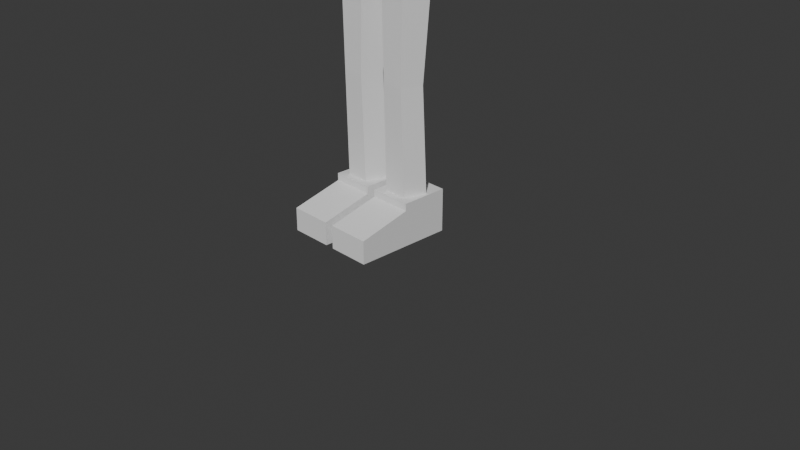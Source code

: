 # Source: Untitled4.blend  (saved by Blender 5.1.30; exported with 4.5.12 LTS)
import bpy
from mathutils import Matrix  # noqa: F401  (used for matrix-valued properties, if any)

bpy.ops.wm.read_factory_settings(use_empty=True)
scene = bpy.context.scene
scene.name = 'Scene'

# ---- collections
col_collection = bpy.data.collections.new('Collection'); scene.collection.children.link(col_collection)

# ---- world
world_world = bpy.data.worlds.new('World'); scene.world = world_world
world_world.use_nodes = True; world_world.node_tree.nodes.clear()
_N = world_world.node_tree.nodes; _L = world_world.node_tree.links
n0 = _N.new('ShaderNodeOutputWorld'); n0.name = 'World Output'; n0.location = (200, 100)
n1 = _N.new('ShaderNodeBackground'); n1.name = 'Background'; n1.location = (-200, 100)
n1.inputs[0].default_value = (0.05088, 0.05088, 0.05088, 1.0)
_L.new(n1.outputs[0], n0.inputs[0])
n0.is_active_output = True
world_world.color = (0.05088, 0.05088, 0.05088)
world_world.sun_shadow_jitter_overblur = 0.0

# ---- cameras
cam_camera = bpy.data.cameras.new('Camera')
cam_camera.clip_end = 100.0
cam_camera.ortho_scale = 7.314

# ---- meshes
me_cube_001 = bpy.data.meshes.new('Cube.001')
me_cube_001.from_pydata([(0.04756, -0.9191, 0.008213), (0.04756, -0.9191, 0.2515), (0.04756, 0.1176, 0.008213), (0.04756, 0.1176, 0.3847), (0.494, -0.9191, 0.008213), (0.494, -0.9191, 0.2515), (0.494, 0.1176, 0.008213), (0.494, 0.1176, 0.3847), (0.04756, -0.3772, 0.008213), (0.04756, -0.3772, 0.3831), (0.494, -0.3772, 0.008213), (0.494, -0.3772, 0.3831), (0.04756, 0.1173, 0.4603), (0.494, 0.1173, 0.4603), (0.04756, -0.3775, 0.4603), (0.494, -0.3775, 0.4603)], [], [(8, 9, 3, 2), (2, 3, 7, 6), (10, 11, 5, 4), (4, 5, 1, 0), (8, 10, 4, 0), (11, 9, 1, 5), (7, 3, 12, 13), (2, 6, 10, 8), (6, 7, 11, 10), (0, 1, 9, 8), (13, 12, 14, 15), (9, 11, 15, 14), (11, 7, 13, 15), (3, 9, 14, 12)])
_uv = me_cube_001.uv_layers.new(name='UVMap')
_uv.uv.foreach_set('vector', [0.375, 0.1307, 0.625, 0.1307, 0.625, 0.25, 0.375, 0.25, 0.375, 0.25, 0.625, 0.25, 0.625, 0.5, 0.375, 0.5, 0.375, 0.6193, 0.625, 0.6193, 0.625, 0.75, 0.375, 0.75, 0.375, 0.75, 0.625, 0.75, 0.625, 1.0, 0.375, 1.0, 0.125, 0.6193, 0.375, 0.6193, 0.375, 0.75, 0.125, 0.75, 0.625, 0.6193, 0.875, 0.6193, 0.875, 0.75, 0.625, 0.75, 0.625, 0.5, 0.625, 0.25, 0.625, 0.25, 0.625, 0.5, 0.125, 0.5, 0.375, 0.5, 0.375, 0.6193, 0.125, 0.6193, 0.375, 0.5, 0.625, 0.5, 0.625, 0.6193, 0.375, 0.6193, 0.375, 0.0, 0.625, 0.0, 0.625, 0.1307, 0.375, 0.1307, 0.625, 0.5, 0.875, 0.5, 0.875, 0.6193, 0.625, 0.6193, 0.875, 0.6193, 0.625, 0.6193, 0.625, 0.6193, 0.875, 0.6193, 0.625, 0.6193, 0.625, 0.5, 0.625, 0.5, 0.625, 0.6193, 0.625, 0.25, 0.625, 0.1307, 0.625, 0.1307, 0.625, 0.25])
me_cube_001.update()
me_cylinder = bpy.data.meshes.new('Cylinder')
me_cylinder.from_pydata([(0.2711, 0.06123, 0.4451), (0.2711, 0.005544, 1.565), (0.4666, -0.08081, 0.4451), (0.4545, -0.1277, 1.565), (0.3919, -0.3106, 0.4451), (0.3844, -0.3432, 1.565), (0.1503, -0.3106, 0.4451), (0.1578, -0.3432, 1.565), (0.07562, -0.08081, 0.4451), (0.08778, -0.1277, 1.565), (0.2711, 0.1007, 2.711), (0.5042, -0.06861, 2.711), (0.4152, -0.3426, 2.711), (0.1271, -0.3426, 2.711), (0.03807, -0.06861, 2.711)], [], [(0, 1, 3, 2), (2, 3, 5, 4), (4, 5, 7, 6), (6, 7, 9, 8), (8, 9, 1, 0), (7, 5, 12, 13), (3, 1, 10, 11), (9, 7, 13, 14), (5, 3, 11, 12), (1, 9, 14, 10)])
_uv = me_cylinder.uv_layers.new(name='UVMap')
_uv.uv.foreach_set('vector', [1.0, 0.0, 1.0, 1.0, 0.8, 1.0, 0.8, 0.0, 0.8, 0.0, 0.8, 1.0, 0.6, 1.0, 0.6, 0.0, 0.6, 0.0, 0.6, 1.0, 0.4, 1.0, 0.4, 0.0, 0.4, 0.0, 0.4, 1.0, 0.2, 1.0, 0.2, 0.0, 0.2, 0.0, 0.2, 1.0, 2.98e-08, 1.0, 2.98e-08, 0.0, 0.4, 1.0, 0.6, 1.0, 0.6, 1.0, 0.4, 1.0, 0.8, 1.0, 1.0, 1.0, 1.0, 1.0, 0.8, 1.0, 0.2, 1.0, 0.4, 1.0, 0.4, 1.0, 0.2, 1.0, 0.6, 1.0, 0.8, 1.0, 0.8, 1.0, 0.6, 1.0, 2.98e-08, 1.0, 0.2, 1.0, 0.2, 1.0, 2.98e-08, 1.0])
me_cylinder.update()
me_cube_002 = bpy.data.meshes.new('Cube.002')
me_cube_002.from_pydata([(0.4047, -0.3984, -1.044), (0.4333, -0.4156, -0.573), (0.2107, 0.1727, -1.044), (0.2282, 0.1883, -0.573), (0.5189, -0.06926, -1.044), (0.554, -0.0676, -0.573), (0.0, 0.1333, -0.573), (0.0, -0.4316, -1.044), (0.0, -0.07348, -0.573), (0.0, 0.2027, -1.044), (0.0, -0.3548, -0.573), (0.0, -0.06605, -1.044)], [], [(9, 6, 3, 2), (4, 5, 1, 0), (11, 4, 0, 7), (9, 2, 4, 11), (2, 3, 5, 4), (0, 1, 10, 7), (5, 8, 10, 1), (3, 6, 8, 5)])
_uv = me_cube_002.uv_layers.new(name='UVMap')
_uv.uv.foreach_set('vector', [0.375, 0.375, 0.625, 0.375, 0.625, 0.5, 0.375, 0.5, 0.375, 0.6059, 0.625, 0.6059, 0.625, 0.75, 0.375, 0.75, 0.25, 0.6059, 0.375, 0.6059, 0.375, 0.75, 0.25, 0.75, 0.25, 0.5, 0.375, 0.5, 0.375, 0.6059, 0.25, 0.6059, 0.375, 0.5, 0.625, 0.5, 0.625, 0.6059, 0.375, 0.6059, 0.375, 0.75, 0.625, 0.75, 0.625, 0.875, 0.375, 0.875, 0.625, 0.6059, 0.75, 0.6059, 0.75, 0.75, 0.625, 0.75, 0.625, 0.5, 0.75, 0.5, 0.75, 0.6059, 0.625, 0.6059])
me_cube_002.update()
me_cube_003 = bpy.data.meshes.new('Cube.003')
me_cube_003.from_pydata([(0.0, 0.2404, -0.7172), (0.0, -0.4652, -0.5898), (0.5131, -0.3152, -0.5938), (0.4397, 0.04684, -0.6177), (0.6293, -0.3973, -1.001), (0.4674, -0.3222, 0.5576), (0.6293, 0.1281, -1.001), (0.4674, 0.0869, 0.5576), (0.09209, 0.3234, -1.179), (0.0, 0.2461, 0.5883), (0.09209, -0.5768, -1.179), (0.0, -0.4999, 0.5883), (0.0, -0.2969, -0.5898), (0.1032, -0.4164, -1.11), (0.5667, 0.107, -0.8903), (0.5667, -0.376, -0.8903), (0.07483, -0.5406, -0.9671), (0.03137, 0.2868, -0.9671), (0.07483, -0.3988, -0.9671), (0.0, -0.4119, -0.9828), (0.0, 0.2671, -0.099), (0.0, -0.5208, -0.099), (0.4941, -0.3645, -0.09912), (0.4072, 0.09549, -0.1274), (0.0, 0.1673, -0.7172), (0.09209, 0.2503, -1.179), (0.03137, 0.2138, -0.9456), (0.03137, 0.1389, -0.9868), (0.0, 0.2037, -0.9456), (9.313e-10, 0.1311, -0.9868), (0.5052, -0.1342, -0.6057), (0.6634, -0.1346, -1.001), (0.4951, -0.1176, 0.5576), (0.0, -0.1269, 0.5883), (0.09209, -0.1267, -1.179), (0.6008, -0.1345, -0.8903), (0.4848, -0.1345, -0.1133), (0.3551, 0.1423, -0.6363), (0.4121, -0.4075, -0.5938), (0.3785, 0.1945, 0.5628), (0.5096, -0.5317, -1.041), (0.5096, 0.2663, -1.041), (0.3785, -0.4267, 0.5628), (0.4571, -0.4993, -0.9075), (0.4474, 0.2342, -0.9075), (0.384, -0.4818, -0.09909), (0.3164, 0.2167, -0.1211), (0.4, -0.1161, 0.5628), (0.5361, -0.1327, -1.041), (0.2515, -0.4308, -0.5938), (0.3192, 0.307, -1.104), (0.2371, -0.4535, 0.5709), (0.2828, -0.5309, -0.9347), (0.2089, -0.5117, -0.09905), (0.3336, -0.1296, -1.104), (0.2205, 0.1707, -0.666), (0.2371, 0.2262, 0.5709), (0.3192, -0.5661, -1.104), (0.2577, 0.2717, -0.9347), (0.1721, 0.2525, -0.111), (0.2488, -0.1137, 0.5709), (0.0, 0.202, -0.3947), (0.0, -0.4558, -0.3337), (0.488, -0.3163, -0.337), (0.4168, 0.04804, -0.3602), (0.4803, -0.1341, -0.3486), (0.3388, 0.1441, -0.3661), (0.3941, -0.4092, -0.337), (0.1852, 0.156, -0.3756), (0.2153, -0.4493, -0.337), (0.0, 0.2987, 0.1965), (0.0, -0.5522, 0.1965), (0.4928, -0.383, 0.1842), (0.4433, 0.1138, 0.1681), (0.5022, -0.1346, 0.1762), (0.383, -0.5098, 0.187), (0.3445, 0.2445, 0.1744), (0.1874, 0.2831, 0.1845), (0.2083, -0.5422, 0.1913), (0.0, 0.3033, 0.5077), (0.0, -0.557, 0.5077), (0.4915, -0.3856, 0.4827), (0.4594, 0.08631, 0.4921), (0.5205, -0.1345, 0.481), (0.3819, -0.5139, 0.4882), (0.3722, 0.1936, 0.4972), (0.2337, 0.2252, 0.5054), (0.2078, -0.5468, 0.4971), (0.0, 0.2774, 0.6841), (0.0, -0.4999, 0.5922), (0.2623, -0.4707, 0.6667), (0.2623, 0.2434, 0.6667), (0.2746, -0.1137, 0.6667)], [], [(85, 39, 7, 82), (83, 32, 5, 81), (48, 31, 4, 40), (44, 37, 3, 14), (60, 33, 11, 51), (35, 30, 2, 15), (87, 51, 11, 80), (52, 49, 1, 16), (16, 1, 12, 18), (10, 16, 18, 13), (57, 52, 16, 10), (31, 35, 15, 4), (41, 44, 14, 6), (18, 12, 19), (69, 53, 21, 62), (65, 36, 22, 63), (66, 46, 23, 64), (0, 17, 26, 24), (17, 8, 25, 26), (24, 26, 28), (28, 26, 27, 29), (19, 29, 27, 18), (25, 27, 26), (18, 27, 25, 13), (10, 13, 25), (64, 23, 36, 65), (6, 14, 35, 31), (14, 3, 30, 35), (56, 9, 33, 60), (41, 6, 31, 48), (82, 7, 32, 83), (50, 41, 48, 54), (7, 39, 47, 32), (68, 59, 46, 66), (63, 22, 45, 67), (50, 58, 44, 41), (4, 15, 43, 40), (15, 2, 38, 43), (81, 5, 42, 84), (32, 47, 42, 5), (58, 55, 37, 44), (54, 48, 40, 57), (86, 56, 39, 85), (79, 9, 56, 86), (34, 54, 57, 10), (17, 0, 55, 58), (8, 17, 58, 50), (61, 20, 59, 68), (8, 50, 54, 34), (39, 56, 60, 47), (67, 45, 53, 69), (40, 43, 52, 57), (43, 38, 49, 52), (84, 42, 51, 87), (47, 60, 51, 42), (38, 67, 69, 49), (0, 61, 68, 55), (2, 63, 67, 38), (55, 68, 66, 37), (3, 64, 65, 30), (37, 66, 64, 3), (30, 65, 63, 2), (49, 69, 62, 1), (45, 75, 78, 53), (20, 70, 77, 59), (59, 77, 76, 46), (22, 72, 75, 45), (23, 73, 74, 36), (53, 78, 71, 21), (36, 74, 72, 22), (46, 76, 73, 23), (75, 84, 87, 78), (70, 79, 86, 77), (77, 86, 85, 76), (72, 81, 84, 75), (73, 82, 83, 74), (78, 87, 80, 71), (74, 83, 81, 72), (76, 85, 82, 73), (56, 9, 88, 91), (60, 56, 91, 92), (51, 60, 92, 90), (11, 51, 90, 89)])
_uv = me_cube_003.uv_layers.new(name='UVMap')
_uv.uv.foreach_set('vector', [0.6123, 0.4721, 0.625, 0.4721, 0.625, 0.5, 0.6123, 0.5, 0.6123, 0.625, 0.625, 0.625, 0.625, 0.75, 0.6123, 0.75, 0.3471, 0.625, 0.375, 0.625, 0.375, 0.75, 0.3471, 0.75, 0.3929, 0.4721, 0.4401, 0.4721, 0.4401, 0.5, 0.3929, 0.5, 0.6972, 0.625, 0.75, 0.625, 0.75, 0.75, 0.6972, 0.75, 0.3929, 0.625, 0.4401, 0.625, 0.4401, 0.75, 0.3929, 0.75, 0.6123, 0.8222, 0.625, 0.8222, 0.625, 0.875, 0.6123, 0.875, 0.3929, 0.8222, 0.4401, 0.8222, 0.4401, 0.875, 0.3929, 0.875, 0.3929, 0.875, 0.4401, 0.875, 0.4401, 0.875, 0.3929, 0.875, 0.375, 0.875, 0.3929, 0.875, 0.3929, 0.875, 0.375, 0.875, 0.375, 0.8222, 0.3929, 0.8222, 0.3929, 0.875, 0.375, 0.875, 0.375, 0.625, 0.3929, 0.625, 0.3929, 0.75, 0.375, 0.75, 0.375, 0.4721, 0.3929, 0.4721, 0.3929, 0.5, 0.375, 0.5, 0.3929, 0.875, 0.4401, 0.875, 0.3929, 0.875, 0.4803, 0.8222, 0.5171, 0.8222, 0.5171, 0.875, 0.4803, 0.875, 0.4803, 0.625, 0.5171, 0.625, 0.5171, 0.75, 0.4803, 0.75, 0.4803, 0.4721, 0.5171, 0.4721, 0.5171, 0.5, 0.4803, 0.5, 0.4401, 0.375, 0.3929, 0.375, 0.3929, 0.375, 0.4401, 0.375, 0.3929, 0.375, 0.375, 0.375, 0.375, 0.375, 0.3929, 0.375, 0.4401, 0.375, 0.3929, 0.375, 0.3929, 0.375, 0.3929, 0.375, 0.3929, 0.375, 0.3929, 0.375, 0.3929, 0.375, 0.3929, 0.875, 0.3929, 0.375, 0.3929, 0.375, 0.3929, 0.875, 0.375, 0.375, 0.3929, 0.375, 0.3929, 0.375, 0.3929, 0.875, 0.3929, 0.375, 0.375, 0.375, 0.375, 0.875, 0.375, 0.875, 0.375, 0.875, 0.375, 0.375, 0.4803, 0.5, 0.5171, 0.5, 0.5171, 0.625, 0.4803, 0.625, 0.375, 0.5, 0.3929, 0.5, 0.3929, 0.625, 0.375, 0.625, 0.3929, 0.5, 0.4401, 0.5, 0.4401, 0.625, 0.3929, 0.625, 0.6972, 0.5, 0.75, 0.5, 0.75, 0.625, 0.6972, 0.625, 0.3471, 0.5, 0.375, 0.5, 0.375, 0.625, 0.3471, 0.625, 0.6123, 0.5, 0.625, 0.5, 0.625, 0.625, 0.6123, 0.625, 0.3028, 0.5, 0.3471, 0.5, 0.3471, 0.625, 0.3028, 0.625, 0.625, 0.5, 0.6529, 0.5, 0.6529, 0.625, 0.625, 0.625, 0.4803, 0.4278, 0.5171, 0.4278, 0.5171, 0.4721, 0.4803, 0.4721, 0.4803, 0.75, 0.5171, 0.75, 0.5171, 0.7779, 0.4803, 0.7779, 0.375, 0.4278, 0.3929, 0.4278, 0.3929, 0.4721, 0.375, 0.4721, 0.375, 0.75, 0.3929, 0.75, 0.3929, 0.7779, 0.375, 0.7779, 0.3929, 0.75, 0.4401, 0.75, 0.4401, 0.7779, 0.3929, 0.7779, 0.6123, 0.75, 0.625, 0.75, 0.625, 0.7779, 0.6123, 0.7779, 0.625, 0.625, 0.6529, 0.625, 0.6529, 0.75, 0.625, 0.75, 0.3929, 0.4278, 0.4401, 0.4278, 0.4401, 0.4721, 0.3929, 0.4721, 0.3028, 0.625, 0.3471, 0.625, 0.3471, 0.75, 0.3028, 0.75, 0.6123, 0.4278, 0.625, 0.4278, 0.625, 0.4721, 0.6123, 0.4721, 0.6123, 0.375, 0.625, 0.375, 0.625, 0.4278, 0.6123, 0.4278, 0.25, 0.625, 0.3028, 0.625, 0.3028, 0.75, 0.25, 0.75, 0.3929, 0.375, 0.4401, 0.375, 0.4401, 0.4278, 0.3929, 0.4278, 0.375, 0.375, 0.3929, 0.375, 0.3929, 0.4278, 0.375, 0.4278, 0.4803, 0.375, 0.5171, 0.375, 0.5171, 0.4278, 0.4803, 0.4278, 0.25, 0.5, 0.3028, 0.5, 0.3028, 0.625, 0.25, 0.625, 0.6529, 0.5, 0.6972, 0.5, 0.6972, 0.625, 0.6529, 0.625, 0.4803, 0.7779, 0.5171, 0.7779, 0.5171, 0.8222, 0.4803, 0.8222, 0.375, 0.7779, 0.3929, 0.7779, 0.3929, 0.8222, 0.375, 0.8222, 0.3929, 0.7779, 0.4401, 0.7779, 0.4401, 0.8222, 0.3929, 0.8222, 0.6123, 0.7779, 0.625, 0.7779, 0.625, 0.8222, 0.6123, 0.8222, 0.6529, 0.625, 0.6972, 0.625, 0.6972, 0.75, 0.6529, 0.75, 0.4401, 0.7779, 0.4803, 0.7779, 0.4803, 0.8222, 0.4401, 0.8222, 0.4401, 0.375, 0.4803, 0.375, 0.4803, 0.4278, 0.4401, 0.4278, 0.4401, 0.75, 0.4803, 0.75, 0.4803, 0.7779, 0.4401, 0.7779, 0.4401, 0.4278, 0.4803, 0.4278, 0.4803, 0.4721, 0.4401, 0.4721, 0.4401, 0.5, 0.4803, 0.5, 0.4803, 0.625, 0.4401, 0.625, 0.4401, 0.4721, 0.4803, 0.4721, 0.4803, 0.5, 0.4401, 0.5, 0.4401, 0.625, 0.4803, 0.625, 0.4803, 0.75, 0.4401, 0.75, 0.4401, 0.8222, 0.4803, 0.8222, 0.4803, 0.875, 0.4401, 0.875, 0.5171, 0.7779, 0.5635, 0.7779, 0.5635, 0.8222, 0.5171, 0.8222, 0.5171, 0.375, 0.5635, 0.375, 0.5635, 0.4278, 0.5171, 0.4278, 0.5171, 0.4278, 0.5635, 0.4278, 0.5635, 0.4721, 0.5171, 0.4721, 0.5171, 0.75, 0.5635, 0.75, 0.5635, 0.7779, 0.5171, 0.7779, 0.5171, 0.5, 0.5635, 0.5, 0.5635, 0.625, 0.5171, 0.625, 0.5171, 0.8222, 0.5635, 0.8222, 0.5635, 0.875, 0.5171, 0.875, 0.5171, 0.625, 0.5635, 0.625, 0.5635, 0.75, 0.5171, 0.75, 0.5171, 0.4721, 0.5635, 0.4721, 0.5635, 0.5, 0.5171, 0.5, 0.5635, 0.7779, 0.6123, 0.7779, 0.6123, 0.8222, 0.5635, 0.8222, 0.5635, 0.375, 0.6123, 0.375, 0.6123, 0.4278, 0.5635, 0.4278, 0.5635, 0.4278, 0.6123, 0.4278, 0.6123, 0.4721, 0.5635, 0.4721, 0.5635, 0.75, 0.6123, 0.75, 0.6123, 0.7779, 0.5635, 0.7779, 0.5635, 0.5, 0.6123, 0.5, 0.6123, 0.625, 0.5635, 0.625, 0.5635, 0.8222, 0.6123, 0.8222, 0.6123, 0.875, 0.5635, 0.875, 0.5635, 0.625, 0.6123, 0.625, 0.6123, 0.75, 0.5635, 0.75, 0.5635, 0.4721, 0.6123, 0.4721, 0.6123, 0.5, 0.5635, 0.5, 0.6972, 0.5, 0.75, 0.5, 0.75, 0.5, 0.6972, 0.5, 0.6972, 0.625, 0.6972, 0.5, 0.6972, 0.5, 0.6972, 0.625, 0.6972, 0.75, 0.6972, 0.625, 0.6972, 0.625, 0.6972, 0.75, 0.75, 0.75, 0.6972, 0.75, 0.6972, 0.75, 0.75, 0.75])
me_cube_003.update()
me_cube_004 = bpy.data.meshes.new('Cube.004')
me_cube_004.from_pydata([(0.01245, -0.3016, -0.7934), (0.07301, -0.3027, 0.706), (0.01245, 0.08406, -0.7934), (0.07301, 0.08512, 0.706), (0.3981, -0.3016, -0.7934), (0.3905, -0.3027, 0.6786), (0.3981, 0.08406, -0.7934), (0.3905, 0.08512, 0.6786), (0.03439, -0.2797, -0.865), (0.03439, 0.06212, -0.865), (0.3762, -0.2797, -0.865), (0.3762, 0.06212, -0.865), (0.0404, -0.3211, -1.247), (0.0404, 0.1036, -1.247), (0.4017, -0.3211, -1.215), (0.4017, 0.1036, -1.215), (-0.04184, -0.04451, -0.7934), (-0.04184, -0.1731, -0.7934), (0.04814, -0.1734, 0.6759), (0.04814, -0.04415, 0.6759), (0.4452, -0.1731, -0.7934), (0.4452, -0.04451, -0.7934), (0.4356, -0.04415, 0.6786), (0.4356, -0.1734, 0.6786), (-0.01414, -0.05182, -0.865), (-0.01414, -0.1658, -0.865), (0.4175, -0.1658, -0.865), (0.4175, -0.05182, -0.865), (-0.006543, -0.03801, -1.247), (-0.006543, -0.1796, -1.247), (0.4498, -0.1796, -1.215), (0.4498, -0.03801, -1.215), (0.2696, 0.1249, -0.7934), (0.141, 0.1249, -0.7934), (0.1655, 0.1262, 0.7677), (0.2855, 0.1262, 0.768), (0.141, -0.3425, -0.7934), (0.2696, -0.3425, -0.7934), (0.2855, -0.3438, 0.768), (0.1655, -0.3438, 0.7677), (0.2623, 0.09834, -0.865), (0.1483, 0.09834, -0.865), (0.1483, -0.3159, -0.865), (0.2623, -0.3159, -0.865), (0.2813, 0.1486, -1.226), (0.1608, 0.1486, -1.236), (0.1608, -0.3661, -1.236), (0.2813, -0.3661, -1.226), (0.2977, -0.023, -1.226), (0.1456, -0.023, -1.236), (0.2977, -0.1946, -1.226), (0.1456, -0.1946, -1.236), (0.1585, -0.03045, 0.7593), (0.3004, -0.03045, 0.7762), (0.1585, -0.1871, 0.7593), (0.3004, -0.1871, 0.7762)], [], [(16, 19, 3, 2), (32, 35, 7, 6), (20, 23, 5, 4), (36, 39, 1, 0), (36, 0, 8, 42), (54, 18, 1, 39), (24, 9, 13, 28), (32, 6, 11, 40), (16, 2, 9, 24), (20, 4, 10, 26), (50, 30, 14, 47), (42, 8, 12, 46), (40, 11, 15, 44), (26, 10, 14, 30), (11, 27, 31, 15), (27, 26, 30, 31), (44, 15, 31, 48), (48, 31, 30, 50), (6, 21, 27, 11), (21, 20, 26, 27), (0, 17, 25, 8), (17, 16, 24, 25), (8, 25, 29, 12), (25, 24, 28, 29), (34, 3, 19, 52), (52, 19, 18, 54), (6, 7, 22, 21), (21, 22, 23, 20), (0, 1, 18, 17), (17, 18, 19, 16), (22, 53, 55, 23), (53, 52, 54, 55), (7, 35, 53, 22), (35, 34, 52, 53), (28, 49, 51, 29), (49, 48, 50, 51), (13, 45, 49, 28), (45, 44, 48, 49), (9, 41, 45, 13), (41, 40, 44, 45), (10, 43, 47, 14), (43, 42, 46, 47), (29, 51, 46, 12), (51, 50, 47, 46), (2, 33, 41, 9), (33, 32, 40, 41), (23, 55, 38, 5), (55, 54, 39, 38), (4, 37, 43, 10), (37, 36, 42, 43), (4, 5, 38, 37), (37, 38, 39, 36), (2, 3, 34, 33), (33, 34, 35, 32)])
_uv = me_cube_004.uv_layers.new(name='UVMap')
_uv.uv.foreach_set('vector', [0.375, 0.1667, 0.625, 0.1667, 0.625, 0.25, 0.375, 0.25, 0.375, 0.4167, 0.625, 0.4167, 0.625, 0.5, 0.375, 0.5, 0.375, 0.6667, 0.625, 0.6667, 0.625, 0.75, 0.375, 0.75, 0.375, 0.9167, 0.625, 0.9167, 0.625, 1.0, 0.375, 1.0, 0.375, 0.9167, 0.375, 1.0, 0.375, 1.0, 0.375, 0.9167, 0.7917, 0.6667, 0.875, 0.6667, 0.875, 0.75, 0.7917, 0.75, 0.375, 0.1667, 0.375, 0.25, 0.375, 0.25, 0.375, 0.1667, 0.375, 0.4167, 0.375, 0.5, 0.375, 0.5, 0.375, 0.4167, 0.375, 0.1667, 0.375, 0.25, 0.375, 0.25, 0.375, 0.1667, 0.375, 0.6667, 0.375, 0.75, 0.375, 0.75, 0.375, 0.6667, 0.2917, 0.6667, 0.375, 0.6667, 0.375, 0.75, 0.2917, 0.75, 0.375, 0.9167, 0.375, 1.0, 0.375, 1.0, 0.375, 0.9167, 0.375, 0.4167, 0.375, 0.5, 0.375, 0.5, 0.375, 0.4167, 0.375, 0.6667, 0.375, 0.75, 0.375, 0.75, 0.375, 0.6667, 0.375, 0.5, 0.375, 0.5833, 0.375, 0.5833, 0.375, 0.5, 0.375, 0.5833, 0.375, 0.6667, 0.375, 0.6667, 0.375, 0.5833, 0.2917, 0.5, 0.375, 0.5, 0.375, 0.5833, 0.2917, 0.5833, 0.2917, 0.5833, 0.375, 0.5833, 0.375, 0.6667, 0.2917, 0.6667, 0.375, 0.5, 0.375, 0.5833, 0.375, 0.5833, 0.375, 0.5, 0.375, 0.5833, 0.375, 0.6667, 0.375, 0.6667, 0.375, 0.5833, 0.375, 0.0, 0.375, 0.08333, 0.375, 0.08333, 0.375, 0.0, 0.375, 0.08333, 0.375, 0.1667, 0.375, 0.1667, 0.375, 0.08333, 0.375, 0.0, 0.375, 0.08333, 0.375, 0.08333, 0.375, 0.0, 0.375, 0.08333, 0.375, 0.1667, 0.375, 0.1667, 0.375, 0.08333, 0.7917, 0.5, 0.875, 0.5, 0.875, 0.5833, 0.7917, 0.5833, 0.7917, 0.5833, 0.875, 0.5833, 0.875, 0.6667, 0.7917, 0.6667, 0.375, 0.5, 0.625, 0.5, 0.625, 0.5833, 0.375, 0.5833, 0.375, 0.5833, 0.625, 0.5833, 0.625, 0.6667, 0.375, 0.6667, 0.375, 0.0, 0.625, 0.0, 0.625, 0.08333, 0.375, 0.08333, 0.375, 0.08333, 0.625, 0.08333, 0.625, 0.1667, 0.375, 0.1667, 0.625, 0.5833, 0.7083, 0.5833, 0.7083, 0.6667, 0.625, 0.6667, 0.7083, 0.5833, 0.7917, 0.5833, 0.7917, 0.6667, 0.7083, 0.6667, 0.625, 0.5, 0.7083, 0.5, 0.7083, 0.5833, 0.625, 0.5833, 0.7083, 0.5, 0.7917, 0.5, 0.7917, 0.5833, 0.7083, 0.5833, 0.125, 0.5833, 0.2083, 0.5833, 0.2083, 0.6667, 0.125, 0.6667, 0.2083, 0.5833, 0.2917, 0.5833, 0.2917, 0.6667, 0.2083, 0.6667, 0.125, 0.5, 0.2083, 0.5, 0.2083, 0.5833, 0.125, 0.5833, 0.2083, 0.5, 0.2917, 0.5, 0.2917, 0.5833, 0.2083, 0.5833, 0.375, 0.25, 0.375, 0.3333, 0.375, 0.3333, 0.375, 0.25, 0.375, 0.3333, 0.375, 0.4167, 0.375, 0.4167, 0.375, 0.3333, 0.375, 0.75, 0.375, 0.8333, 0.375, 0.8333, 0.375, 0.75, 0.375, 0.8333, 0.375, 0.9167, 0.375, 0.9167, 0.375, 0.8333, 0.125, 0.6667, 0.2083, 0.6667, 0.2083, 0.75, 0.125, 0.75, 0.2083, 0.6667, 0.2917, 0.6667, 0.2917, 0.75, 0.2083, 0.75, 0.375, 0.25, 0.375, 0.3333, 0.375, 0.3333, 0.375, 0.25, 0.375, 0.3333, 0.375, 0.4167, 0.375, 0.4167, 0.375, 0.3333, 0.625, 0.6667, 0.7083, 0.6667, 0.7083, 0.75, 0.625, 0.75, 0.7083, 0.6667, 0.7917, 0.6667, 0.7917, 0.75, 0.7083, 0.75, 0.375, 0.75, 0.375, 0.8333, 0.375, 0.8333, 0.375, 0.75, 0.375, 0.8333, 0.375, 0.9167, 0.375, 0.9167, 0.375, 0.8333, 0.375, 0.75, 0.625, 0.75, 0.625, 0.8333, 0.375, 0.8333, 0.375, 0.8333, 0.625, 0.8333, 0.625, 0.9167, 0.375, 0.9167, 0.375, 0.25, 0.625, 0.25, 0.625, 0.3333, 0.375, 0.3333, 0.375, 0.3333, 0.625, 0.3333, 0.625, 0.4167, 0.375, 0.4167])
me_cube_004.update()
me_cube = bpy.data.meshes.new('Cube')
me_cube.from_pydata([(0.01984, -0.2149, -0.36), (-0.07153, -0.262, 0.1686), (0.01984, -0.001035, -0.36), (-0.07153, 0.04606, 0.1686), (0.1897, -0.262, 0.1444), (0.1897, 0.04606, 0.1444), (-0.1527, -0.262, -0.1452), (-0.1527, 0.04606, -0.1452), (0.2333, 0.04606, -0.1931), (0.2333, -0.262, -0.1931)], [], [(6, 1, 3, 7), (7, 3, 5, 8), (8, 5, 4, 9), (9, 4, 1, 6), (5, 3, 1, 4), (0, 9, 6), (2, 8, 9, 0), (2, 7, 8), (0, 6, 7, 2)])
_uv = me_cube.uv_layers.new(name='UVMap')
_uv.uv.foreach_set('vector', [0.4711, 0.0, 0.625, 0.0, 0.625, 0.25, 0.4711, 0.25, 0.4711, 0.25, 0.625, 0.25, 0.625, 0.5, 0.4711, 0.5, 0.4711, 0.5, 0.625, 0.5, 0.625, 0.75, 0.4711, 0.75, 0.4711, 0.75, 0.625, 0.75, 0.625, 1.0, 0.4711, 1.0, 0.625, 0.5, 0.875, 0.5, 0.875, 0.75, 0.625, 0.75, 0.375, 0.75, 0.4711, 0.75, 0.4711, 1.0, 0.375, 0.5, 0.4711, 0.5, 0.4711, 0.75, 0.375, 0.75, 0.375, 0.25, 0.4711, 0.25, 0.4711, 0.5, 0.375, 0.0, 0.4711, 0.0, 0.4711, 0.25, 0.375, 0.25])
me_cube.update()
me_cylinder_001 = bpy.data.meshes.new('Cylinder.001')
me_cylinder_001.from_pydata([(-1.089e-08, 0.05442, -0.4513), (-1.18e-08, 0.02684, -0.1691), (0.1155, -0.02949, -0.4513), (0.08926, -0.03801, -0.1691), (0.07138, -0.1653, -0.4513), (0.05517, -0.1429, -0.1691), (-0.07138, -0.1653, -0.4513), (-0.05517, -0.1429, -0.1691), (-0.1155, -0.02949, -0.4513), (-0.08926, -0.03801, -0.1691), (-1.182e-08, 0.02634, -0.2778), (0.08878, -0.03817, -0.2778), (0.05487, -0.1425, -0.2778), (-0.05487, -0.1425, -0.2778), (-0.08878, -0.03817, -0.2778)], [], [(10, 1, 3, 11), (11, 3, 5, 12), (12, 5, 7, 13), (13, 7, 9, 14), (14, 9, 1, 10), (8, 14, 10, 0), (6, 13, 14, 8), (4, 12, 13, 6), (2, 11, 12, 4), (0, 10, 11, 2)])
_uv = me_cylinder_001.uv_layers.new(name='UVMap')
_uv.uv.foreach_set('vector', [1.0, 0.6148, 1.0, 1.0, 0.8, 1.0, 0.8, 0.6148, 0.8, 0.6148, 0.8, 1.0, 0.6, 1.0, 0.6, 0.6148, 0.6, 0.6148, 0.6, 1.0, 0.4, 1.0, 0.4, 0.6148, 0.4, 0.6148, 0.4, 1.0, 0.2, 1.0, 0.2, 0.6148, 0.2, 0.6148, 0.2, 1.0, 2.98e-08, 1.0, 2.98e-08, 0.6148, 0.2, 0.0, 0.2, 0.6148, 2.98e-08, 0.6148, 2.98e-08, 0.0, 0.4, 0.0, 0.4, 0.6148, 0.2, 0.6148, 0.2, 0.0, 0.6, 0.0, 0.6, 0.6148, 0.4, 0.6148, 0.4, 0.0, 0.8, 0.0, 0.8, 0.6148, 0.6, 0.6148, 0.6, 0.0, 1.0, 0.0, 1.0, 0.6148, 0.8, 0.6148, 0.8, 0.0])
me_cylinder_001.update()
me_plane = bpy.data.meshes.new('Plane')
me_plane.from_pydata([(0.4694, -0.4694, 0.0), (0.4694, 0.4694, 0.0), (0.0, -0.4694, 0.0), (0.0, 0.4694, 0.0)], [], [(2, 0, 1, 3)])
_uv = me_plane.uv_layers.new(name='UVMap')
_uv.uv.foreach_set('vector', [0.5, 0.0, 1.0, 0.0, 1.0, 1.0, 0.5, 1.0])
me_plane.update()

# ---- objects
ob_camera = bpy.data.objects.new('Camera', cam_camera)
ob_nisenama_sketch = bpy.data.objects.new('nisenama sketch', None)
ob_side_reference = bpy.data.objects.new('side reference', None)
ob_empty = bpy.data.objects.new('Empty', None)
ob_shoe = bpy.data.objects.new('shoe', me_cube_001)
ob_leg = bpy.data.objects.new('leg', me_cylinder)
ob_hips = bpy.data.objects.new('hips', me_cube_002)
ob_torso = bpy.data.objects.new('torso', me_cube_003)
ob_arm = bpy.data.objects.new('arm', me_cube_004)
ob_hand = bpy.data.objects.new('hand', me_cube)
ob_neck = bpy.data.objects.new('neck', me_cylinder_001)
ob_plane = bpy.data.objects.new('Plane', me_plane)

# ---- transforms, parenting, visibility, modifiers, constraints
ob_camera.location = (7.359, -6.926, 4.958)
ob_camera.rotation_euler = (1.109, 0.0, 0.8149)
ob_camera.lock_rotations_4d = False
ob_camera.empty_display_type = 'ARROWS'
ob_camera.color = (0.0, 0.0, 0.0, 0.0)
ob_camera.display_type = 'WIRE'
ob_camera.lineart.crease_threshold = 0.0
ob_nisenama_sketch.location = (0.06058, 5.487, 3.374)
ob_nisenama_sketch.rotation_euler = (1.571, -0.0, 0.0)
ob_nisenama_sketch.empty_display_type = 'IMAGE'
ob_nisenama_sketch.empty_display_size = 7.595
ob_nisenama_sketch.use_empty_image_alpha = True
ob_nisenama_sketch.color = (1.0, 1.0, 1.0, 0.5)
ob_side_reference.location = (3.508, 0.0, 2.305)
ob_side_reference.rotation_euler = (1.571, -0.0, 1.571)
ob_side_reference.empty_display_type = 'IMAGE'
ob_side_reference.empty_display_size = 5.0
ob_side_reference.use_empty_image_alpha = True
ob_side_reference.color = (1.0, 1.0, 1.0, 0.5)
ob_empty.location = (0.0, 10.38, 2.289)
ob_empty.rotation_euler = (1.571, -0.0, 0.0)
ob_empty.empty_display_type = 'IMAGE'
ob_empty.empty_display_size = 5.0
ob_shoe.location = (0.0, 0.0, 0.0)
_m = ob_shoe.modifiers.new('Mirror', 'MIRROR')
ob_leg.location = (0.0, 0.0, 0.0)
_m = ob_leg.modifiers.new('Mirror', 'MIRROR')
ob_hips.location = (0.0, 0.0, 3.748)
_m = ob_hips.modifiers.new('Mirror', 'MIRROR')
ob_torso.location = (0.0, 0.0, 4.144)
_m = ob_torso.modifiers.new('Mirror', 'MIRROR')
ob_arm.location = (0.566, -5.323e-07, 3.962)
ob_arm.rotation_euler = (3.064e-08, -0.6193, -9.578e-08)
_m = ob_arm.modifiers.new('Mirror', 'MIRROR')
_m.mirror_object = ob_torso
ob_hand.location = (1.477, -4.038e-07, 3.006)
ob_hand.rotation_euler = (4.846e-08, -0.7452, -1.24e-07)
_m = ob_hand.modifiers.new('Mirror', 'MIRROR')
_m.mirror_object = ob_torso
ob_neck.location = (0.0, 0.0, 5.129)
ob_plane.location = (0.0, 0.0, 5.261)
ob_plane.rotation_euler = (1.571, -0.0, 0.0)
_m = ob_plane.modifiers.new('Mirror', 'MIRROR')

# ---- collection membership
col_collection.objects.link(ob_camera)
col_collection.objects.link(ob_nisenama_sketch)
col_collection.objects.link(ob_side_reference)
col_collection.objects.link(ob_empty)
col_collection.objects.link(ob_shoe)
col_collection.objects.link(ob_leg)
col_collection.objects.link(ob_hips)
col_collection.objects.link(ob_torso)
col_collection.objects.link(ob_arm)
col_collection.objects.link(ob_hand)
col_collection.objects.link(ob_neck)
col_collection.objects.link(ob_plane)

# ---- scene / render settings (as saved in the file)
scene.camera = ob_camera
scene.frame_start = 1; scene.frame_end = 250; scene.frame_set(168)
scene.render.engine = 'BLENDER_EEVEE_NEXT'
scene.render.bake_bias = 0.0
scene.render.bake_samples = 0
scene.cycles.sampling_pattern = 'TABULATED_SOBOL'
scene.eevee.use_volume_custom_range = False
bpy.context.view_layer.update()

# ---- added for rendering (the .blend has no usable light): sun
light_auto_sun = bpy.data.lights.new('AutoSun', 'SUN')
light_auto_sun.energy = 3.0
light_auto_sun.angle = 0.0523599
ob_auto_sun = bpy.data.objects.new('AutoSun', light_auto_sun)
scene.collection.objects.link(ob_auto_sun)
ob_auto_sun.rotation_euler = (0.872665, 0.174533, 0.523599)
bpy.context.view_layer.update()
